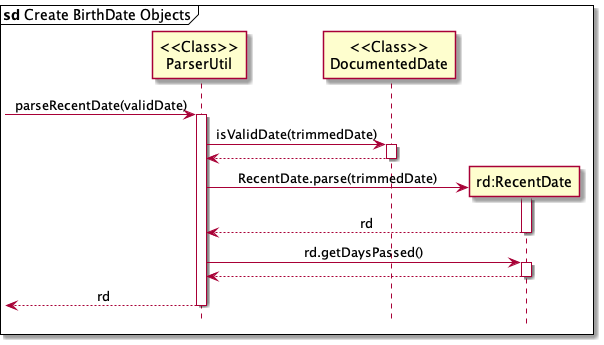

The diagram above was rendered by PlantUML. Its source (embedded in the PNG):
@startuml
'https://plantuml.com/sequence-diagram

mainframe **sd** Create BirthDate Objects
hide footbox

skinparam Sequence {
    MessageAlign center
    BoxFontSize 15
    BoxPadding 0
    BoxFontColor #FFFFFF
    FontName Arial
}
Participant "<<Class>>\nParserUtil" as util
Participant "<<Class>>\nDocumentedDate" as dd
Participant "rd:RecentDate" as rd


->util: parseRecentDate(validDate)
activate util

util -> dd: isValidDate(trimmedDate)
activate dd
dd --> util
deactivate dd

Create rd
util -> rd: RecentDate.parse(trimmedDate)
activate rd

rd --> util: rd
deactivate rd

util -> rd: rd.getDaysPassed()
activate rd
rd --> util
deactivate rd

<--util: rd
deactivate util

@enduml